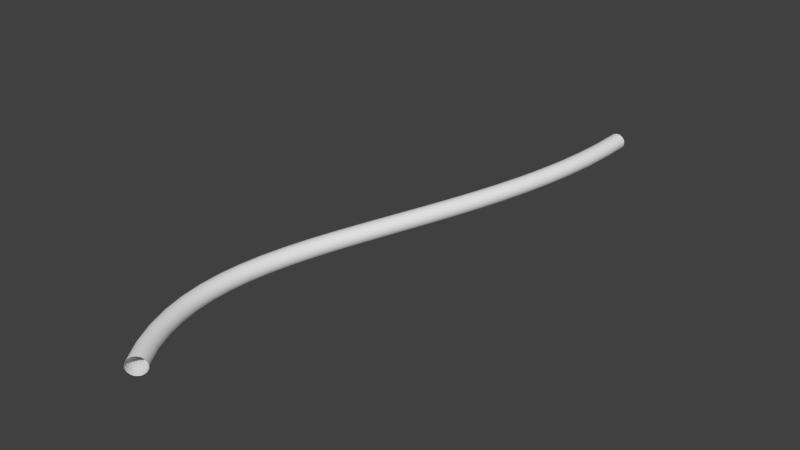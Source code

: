 # Source: pendulum_partblend.blend  (saved by Blender 2.71.0; exported with 4.5.12 LTS)
import bpy
from mathutils import Matrix  # noqa: F401  (used for matrix-valued properties, if any)

bpy.ops.wm.read_factory_settings(use_empty=True)
scene = bpy.context.scene
scene.name = 'Scene'

# ---- collections
col_collection_1 = bpy.data.collections.new('Collection 1'); scene.collection.children.link(col_collection_1)

# ---- world
world_world = bpy.data.worlds.new('World'); scene.world = world_world
world_world.color = (0.05088, 0.05088, 0.05088)
world_world.use_sun_shadow = False
world_world.sun_shadow_jitter_overblur = 0.0
world_world.cycles.sampling_method = 'MANUAL'
world_world.cycles.sample_map_resolution = 256

# ---- meshes
me_mesh = bpy.data.meshes.new('Mesh')
me_mesh.from_pydata([(-0.9955, -0.1047, 0.03208), (-0.9911, -0.109, 0.03022), (-0.9872, -0.113, 0.0272), (-0.9836, -0.1165, 0.02313), (-0.9808, -0.1194, 0.01817), (-0.9786, -0.1216, 0.01252), (-0.9773, -0.1229, 0.006381), (-0.9769, -0.1233, 3.26e-09), (-0.9773, -0.1229, -0.006381), (-0.9786, -0.1216, -0.01252), (-0.9808, -0.1194, -0.01817), (-0.9836, -0.1165, -0.02313), (-0.9872, -0.113, -0.0272), (-0.9911, -0.109, -0.03022), (-0.9955, -0.1047, -0.03208), (-1.0, -0.1002, -0.03271), (-1.005, -0.09568, -0.03208), (-1.009, -0.09134, -0.03022), (-1.013, -0.08735, -0.0272), (-1.016, -0.08384, -0.02313), (-1.019, -0.08096, -0.01817), (-1.021, -0.07883, -0.01252), (-1.023, -0.07751, -0.006381), (-1.023, -0.07707, 3.027e-08), (-1.023, -0.07751, 0.006381), (-1.021, -0.07883, 0.01252), (-1.019, -0.08096, 0.01817), (-1.016, -0.08384, 0.02313), (-1.013, -0.08735, 0.0272), (-1.009, -0.09134, 0.03022), (-1.005, -0.09568, 0.03208), (-1.0, -0.1002, 0.03271), (-0.933, -0.04839, 0.03208), (-0.9291, -0.05317, 0.03022), (-0.9256, -0.05757, 0.0272), (-0.9225, -0.06144, 0.02313), (-0.9199, -0.06461, 0.01817), (-0.918, -0.06696, 0.01252), (-0.9169, -0.06841, 0.006381), (-0.9165, -0.0689, 3.725e-09), (-0.9169, -0.06841, -0.006381), (-0.918, -0.06696, -0.01252), (-0.9199, -0.06461, -0.01817), (-0.9225, -0.06144, -0.02313), (-0.9256, -0.05757, -0.0272), (-0.9291, -0.05317, -0.03022), (-0.933, -0.04839, -0.03208), (-0.937, -0.04341, -0.03271), (-0.941, -0.03844, -0.03208), (-0.9448, -0.03366, -0.03022), (-0.9484, -0.02925, -0.0272), (-0.9515, -0.02539, -0.02313), (-0.954, -0.02222, -0.01817), (-0.9559, -0.01986, -0.01252), (-0.9571, -0.01841, -0.006381), (-0.9575, -0.01792, 3.073e-08), (-0.9571, -0.01841, 0.006381), (-0.9559, -0.01986, 0.01252), (-0.954, -0.02222, 0.01817), (-0.9515, -0.02539, 0.02313), (-0.9484, -0.02925, 0.0272), (-0.9448, -0.03366, 0.03022), (-0.941, -0.03844, 0.03208), (-0.937, -0.04341, 0.03271), (-0.8695, -0.002925, 0.03208), (-0.8662, -0.008119, 0.03022), (-0.8632, -0.01291, 0.0272), (-0.8606, -0.0171, 0.02313), (-0.8584, -0.02055, 0.01817), (-0.8568, -0.0231, 0.01252), (-0.8558, -0.02468, 0.006381), (-0.8555, -0.02521, 3.26e-09), (-0.8558, -0.02468, -0.006381), (-0.8568, -0.0231, -0.01252), (-0.8584, -0.02055, -0.01817), (-0.8606, -0.0171, -0.02313), (-0.8632, -0.01291, -0.0272), (-0.8662, -0.008119, -0.03022), (-0.8695, -0.002925, -0.03208), (-0.8729, 0.002476, -0.03271), (-0.8763, 0.007878, -0.03208), (-0.8795, 0.01307, -0.03022), (-0.8825, 0.01786, -0.0272), (-0.8852, 0.02205, -0.02313), (-0.8874, 0.0255, -0.01817), (-0.889, 0.02806, -0.01252), (-0.89, 0.02963, -0.006381), (-0.8903, 0.03016, 3.027e-08), (-0.89, 0.02963, 0.006381), (-0.889, 0.02806, 0.01252), (-0.8874, 0.0255, 0.01817), (-0.8852, 0.02205, 0.02313), (-0.8825, 0.01786, 0.0272), (-0.8795, 0.01307, 0.03022), (-0.8763, 0.007878, 0.03208), (-0.8729, 0.002476, 0.03271), (-0.8049, 0.03251, 0.03208), (-0.8022, 0.02696, 0.03022), (-0.7998, 0.02185, 0.0272), (-0.7977, 0.01736, 0.02313), (-0.796, 0.01368, 0.01817), (-0.7947, 0.01095, 0.01252), (-0.7939, 0.009266, 0.006381), (-0.7936, 0.008697, 5.122e-09), (-0.7939, 0.009266, -0.006381), (-0.7947, 0.01095, -0.01252), (-0.796, 0.01368, -0.01817), (-0.7977, 0.01736, -0.02313), (-0.7998, 0.02185, -0.0272), (-0.8022, 0.02696, -0.03022), (-0.8049, 0.03251, -0.03208), (-0.8076, 0.03828, -0.03271), (-0.8103, 0.04406, -0.03208), (-0.8129, 0.04961, -0.03022), (-0.8153, 0.05472, -0.0272), (-0.8174, 0.0592, -0.02313), (-0.8192, 0.06288, -0.01817), (-0.8205, 0.06562, -0.01252), (-0.8213, 0.0673, -0.006381), (-0.8215, 0.06787, 2.934e-08), (-0.8213, 0.0673, 0.006381), (-0.8205, 0.06562, 0.01252), (-0.8192, 0.06288, 0.01817), (-0.8174, 0.0592, 0.02313), (-0.8153, 0.05472, 0.0272), (-0.8129, 0.04961, 0.03022), (-0.8103, 0.04406, 0.03208), (-0.8076, 0.03828, 0.03271), (-0.739, 0.05876, 0.03208), (-0.7371, 0.05294, 0.03022), (-0.7353, 0.04757, 0.0272), (-0.7337, 0.04287, 0.02313), (-0.7325, 0.039, 0.01817), (-0.7315, 0.03614, 0.01252), (-0.7309, 0.03437, 0.006381), (-0.7307, 0.03377, 4.657e-09), (-0.7309, 0.03437, -0.006381), (-0.7315, 0.03614, -0.01252), (-0.7325, 0.039, -0.01817), (-0.7337, 0.04287, -0.02313), (-0.7353, 0.04757, -0.0272), (-0.7371, 0.05294, -0.03022), (-0.739, 0.05876, -0.03208), (-0.741, 0.06482, -0.03271), (-0.743, 0.07088, -0.03208), (-0.7449, 0.07671, -0.03022), (-0.7467, 0.08207, -0.0272), (-0.7483, 0.08678, -0.02313), (-0.7495, 0.09064, -0.01817), (-0.7505, 0.09351, -0.01252), (-0.7511, 0.09528, -0.006381), (-0.7513, 0.09587, 2.98e-08), (-0.7511, 0.09528, 0.006381), (-0.7505, 0.09351, 0.01252), (-0.7495, 0.09064, 0.01817), (-0.7483, 0.08678, 0.02313), (-0.7467, 0.08207, 0.0272), (-0.7449, 0.0767, 0.03022), (-0.743, 0.07088, 0.03208), (-0.741, 0.06482, 0.03271), (-0.6718, 0.07666, 0.03208), (-0.6705, 0.07065, 0.03022), (-0.6694, 0.06511, 0.0272), (-0.6684, 0.06026, 0.02313), (-0.6675, 0.05628, 0.01817), (-0.6669, 0.05332, 0.01252), (-0.6665, 0.05149, 0.006381), (-0.6664, 0.05088, 2.794e-09), (-0.6665, 0.05149, -0.006381), (-0.6669, 0.05332, -0.01252), (-0.6675, 0.05628, -0.01817), (-0.6684, 0.06026, -0.02313), (-0.6694, 0.06511, -0.0272), (-0.6705, 0.07065, -0.03022), (-0.6718, 0.07666, -0.03208), (-0.6731, 0.0829, -0.03271), (-0.6743, 0.08915, -0.03208), (-0.6756, 0.09516, -0.03022), (-0.6767, 0.1007, -0.0272), (-0.6778, 0.1055, -0.02313), (-0.6786, 0.1095, -0.01817), (-0.6792, 0.1125, -0.01252), (-0.6796, 0.1143, -0.006381), (-0.6797, 0.1149, 3.26e-08), (-0.6796, 0.1143, 0.006381), (-0.6792, 0.1125, 0.01252), (-0.6786, 0.1095, 0.01817), (-0.6778, 0.1055, 0.02313), (-0.6767, 0.1007, 0.0272), (-0.6756, 0.09516, 0.03022), (-0.6743, 0.08915, 0.03208), (-0.6731, 0.0829, 0.03271), (-0.603, 0.08699, 0.03208), (-0.6024, 0.08089, 0.03022), (-0.6018, 0.07526, 0.0272), (-0.6013, 0.07033, 0.02313), (-0.6009, 0.06628, 0.01817), (-0.6006, 0.06327, 0.01252), (-0.6004, 0.06142, 0.006381), (-0.6004, 0.0608, 2.794e-09), (-0.6004, 0.06142, -0.006381), (-0.6006, 0.06327, -0.01252), (-0.6009, 0.06628, -0.01817), (-0.6013, 0.07033, -0.02313), (-0.6018, 0.07526, -0.0272), (-0.6024, 0.08089, -0.03022), (-0.603, 0.08699, -0.03208), (-0.6036, 0.09334, -0.03271), (-0.6043, 0.09969, -0.03208), (-0.6049, 0.1058, -0.03022), (-0.6055, 0.1114, -0.0272), (-0.606, 0.1164, -0.02313), (-0.6064, 0.1204, -0.01817), (-0.6067, 0.1234, -0.01252), (-0.6068, 0.1253, -0.006381), (-0.6069, 0.1259, 2.98e-08), (-0.6068, 0.1253, 0.006381), (-0.6067, 0.1234, 0.01252), (-0.6064, 0.1204, 0.01817), (-0.606, 0.1164, 0.02313), (-0.6055, 0.1114, 0.0272), (-0.6049, 0.1058, 0.03022), (-0.6043, 0.09969, 0.03208), (-0.6036, 0.09334, 0.03271), (-0.5326, 0.09056, 0.03208), (-0.5326, 0.08443, 0.03022), (-0.5325, 0.07877, 0.0272), (-0.5325, 0.07382, 0.02313), (-0.5324, 0.06975, 0.01817), (-0.5324, 0.06673, 0.01252), (-0.5324, 0.06487, 0.006381), (-0.5324, 0.06424, 5.588e-09), (-0.5324, 0.06487, -0.006381), (-0.5324, 0.06673, -0.01252), (-0.5324, 0.06975, -0.01817), (-0.5325, 0.07382, -0.02313), (-0.5325, 0.07877, -0.0272), (-0.5326, 0.08443, -0.03022), (-0.5326, 0.09056, -0.03208), (-0.5327, 0.09694, -0.03271), (-0.5327, 0.1033, -0.03208), (-0.5328, 0.1095, -0.03022), (-0.5328, 0.1151, -0.0272), (-0.5329, 0.1201, -0.02313), (-0.5329, 0.1241, -0.01817), (-0.5329, 0.1272, -0.01252), (-0.533, 0.129, -0.006381), (-0.533, 0.1297, 3.073e-08), (-0.533, 0.129, 0.006381), (-0.5329, 0.1272, 0.01252), (-0.5329, 0.1241, 0.01817), (-0.5329, 0.1201, 0.02313), (-0.5328, 0.1151, 0.0272), (-0.5328, 0.1095, 0.03022), (-0.5327, 0.1033, 0.03208), (-0.5327, 0.09694, 0.03271), (-0.4605, 0.08816, 0.03208), (-0.4609, 0.08204, 0.03022), (-0.4613, 0.0764, 0.0272), (-0.4616, 0.07145, 0.02313), (-0.4619, 0.06739, 0.01817), (-0.4621, 0.06438, 0.01252), (-0.4623, 0.06252, 0.006381), (-0.4623, 0.06189, 5.588e-09), (-0.4623, 0.06252, -0.006381), (-0.4621, 0.06438, -0.01252), (-0.4619, 0.06739, -0.01817), (-0.4616, 0.07145, -0.02313), (-0.4613, 0.0764, -0.0272), (-0.4609, 0.08204, -0.03022), (-0.4605, 0.08816, -0.03208), (-0.4601, 0.09453, -0.03271), (-0.4596, 0.1009, -0.03208), (-0.4592, 0.107, -0.03022), (-0.4589, 0.1127, -0.0272), (-0.4585, 0.1176, -0.02313), (-0.4582, 0.1217, -0.01817), (-0.458, 0.1247, -0.01252), (-0.4579, 0.1265, -0.006381), (-0.4579, 0.1272, 3.073e-08), (-0.4579, 0.1265, 0.006381), (-0.458, 0.1247, 0.01252), (-0.4582, 0.1217, 0.01817), (-0.4585, 0.1176, 0.02313), (-0.4589, 0.1127, 0.0272), (-0.4592, 0.107, 0.03022), (-0.4596, 0.1009, 0.03208), (-0.4601, 0.09453, 0.03271), (-0.3866, 0.08057, 0.03208), (-0.3874, 0.07449, 0.03022), (-0.3881, 0.06888, 0.0272), (-0.3887, 0.06397, 0.02313), (-0.3892, 0.05993, 0.01817), (-0.3896, 0.05694, 0.01252), (-0.3899, 0.05509, 0.006381), (-0.39, 0.05447, 4.657e-09), (-0.3899, 0.05509, -0.006381), (-0.3896, 0.05694, -0.01252), (-0.3892, 0.05993, -0.01817), (-0.3887, 0.06397, -0.02313), (-0.3881, 0.06888, -0.0272), (-0.3874, 0.07449, -0.03022), (-0.3866, 0.08057, -0.03208), (-0.3857, 0.0869, -0.03271), (-0.3849, 0.09323, -0.03208), (-0.3841, 0.09931, -0.03022), (-0.3834, 0.1049, -0.0272), (-0.3828, 0.1098, -0.02313), (-0.3822, 0.1139, -0.01817), (-0.3818, 0.1169, -0.01252), (-0.3816, 0.1187, -0.006381), (-0.3815, 0.1193, 3.073e-08), (-0.3816, 0.1187, 0.006381), (-0.3818, 0.1169, 0.01252), (-0.3822, 0.1139, 0.01817), (-0.3828, 0.1098, 0.02313), (-0.3834, 0.1049, 0.0272), (-0.3841, 0.09931, 0.03022), (-0.3849, 0.09323, 0.03208), (-0.3857, 0.0869, 0.03271), (-0.3107, 0.0686, 0.03208), (-0.3118, 0.06256, 0.03022), (-0.3128, 0.05699, 0.0272), (-0.3136, 0.05211, 0.02313), (-0.3144, 0.04811, 0.01817), (-0.3149, 0.04513, 0.01252), (-0.3152, 0.0433, 0.006381), (-0.3153, 0.04268, 4.657e-09), (-0.3152, 0.0433, -0.006381), (-0.3149, 0.04513, -0.01252), (-0.3144, 0.04811, -0.01817), (-0.3136, 0.05211, -0.02313), (-0.3128, 0.05699, -0.0272), (-0.3118, 0.06256, -0.03022), (-0.3107, 0.0686, -0.03208), (-0.3096, 0.07488, -0.03271), (-0.3084, 0.08116, -0.03208), (-0.3074, 0.0872, -0.03022), (-0.3064, 0.09277, -0.0272), (-0.3055, 0.09765, -0.02313), (-0.3048, 0.1017, -0.01817), (-0.3043, 0.1046, -0.01252), (-0.3039, 0.1065, -0.006381), (-0.3038, 0.1071, 3.073e-08), (-0.3039, 0.1065, 0.006381), (-0.3043, 0.1046, 0.01252), (-0.3048, 0.1017, 0.01817), (-0.3055, 0.09765, 0.02313), (-0.3064, 0.09277, 0.0272), (-0.3074, 0.0872, 0.03022), (-0.3084, 0.08116, 0.03208), (-0.3096, 0.07488, 0.03271), (-0.2328, 0.05304, 0.03208), (-0.2341, 0.04704, 0.03022), (-0.2353, 0.04151, 0.0272), (-0.2363, 0.03666, 0.02313), (-0.2372, 0.03269, 0.01817), (-0.2378, 0.02973, 0.01252), (-0.2382, 0.02791, 0.006381), (-0.2383, 0.0273, 3.725e-09), (-0.2382, 0.02791, -0.006381), (-0.2378, 0.02973, -0.01252), (-0.2372, 0.03269, -0.01817), (-0.2363, 0.03666, -0.02313), (-0.2353, 0.04151, -0.0272), (-0.2341, 0.04704, -0.03022), (-0.2328, 0.05304, -0.03208), (-0.2315, 0.05928, -0.03271), (-0.2301, 0.06552, -0.03208), (-0.2289, 0.07151, -0.03022), (-0.2277, 0.07704, -0.0272), (-0.2266, 0.08189, -0.02313), (-0.2258, 0.08587, -0.01817), (-0.2251, 0.08882, -0.01252), (-0.2248, 0.09064, -0.006381), (-0.2246, 0.09126, 3.166e-08), (-0.2248, 0.09064, 0.006381), (-0.2251, 0.08882, 0.01252), (-0.2258, 0.08587, 0.01817), (-0.2266, 0.08189, 0.02313), (-0.2277, 0.07704, 0.0272), (-0.2289, 0.07151, 0.03022), (-0.2301, 0.06552, 0.03208), (-0.2315, 0.05928, 0.03271), (-0.1529, 0.03469, 0.03208), (-0.1543, 0.02872, 0.03022), (-0.1556, 0.02322, 0.0272), (-0.1568, 0.0184, 0.02313), (-0.1577, 0.01444, 0.01817), (-0.1584, 0.0115, 0.01252), (-0.1588, 0.009694, 0.006381), (-0.159, 0.009083, 2.794e-09), (-0.1588, 0.009694, -0.006381), (-0.1584, 0.0115, -0.01252), (-0.1577, 0.01444, -0.01817), (-0.1568, 0.0184, -0.02313), (-0.1556, 0.02322, -0.0272), (-0.1543, 0.02872, -0.03022), (-0.1529, 0.03469, -0.03208), (-0.1514, 0.0409, -0.03271), (-0.1499, 0.04711, -0.03208), (-0.1485, 0.05308, -0.03022), (-0.1472, 0.05858, -0.0272), (-0.146, 0.0634, -0.02313), (-0.1451, 0.06735, -0.01817), (-0.1444, 0.07029, -0.01252), (-0.1439, 0.0721, -0.006381), (-0.1438, 0.07272, 3.073e-08), (-0.1439, 0.0721, 0.006381), (-0.1444, 0.07029, 0.01252), (-0.1451, 0.06735, 0.01817), (-0.146, 0.0634, 0.02313), (-0.1472, 0.05858, 0.0272), (-0.1485, 0.05308, 0.03022), (-0.1499, 0.04711, 0.03208), (-0.1514, 0.0409, 0.03271), (-0.07074, 0.01437, 0.03208), (-0.07223, 0.008422, 0.03022), (-0.07361, 0.002938, 0.0272), (-0.07482, -0.00187, 0.02313), (-0.07581, -0.005815, 0.01817), (-0.07654, -0.008747, 0.01252), (-0.077, -0.01055, 0.006381), (-0.07715, -0.01116, 3.725e-09), (-0.077, -0.01055, -0.006381), (-0.07654, -0.008747, -0.01252), (-0.07581, -0.005815, -0.01817), (-0.07482, -0.00187, -0.02313), (-0.07361, 0.002938, -0.0272), (-0.07223, 0.008423, -0.03022), (-0.07074, 0.01437, -0.03208), (-0.06919, 0.02056, -0.03271), (-0.06763, 0.02675, -0.03208), (-0.06614, 0.0327, -0.03022), (-0.06476, 0.03819, -0.0272), (-0.06356, 0.043, -0.02313), (-0.06257, 0.04694, -0.01817), (-0.06183, 0.04987, -0.01252), (-0.06138, 0.05168, -0.006381), (-0.06122, 0.05229, 3.073e-08), (-0.06138, 0.05168, 0.006381), (-0.06183, 0.04987, 0.01252), (-0.06257, 0.04694, 0.01817), (-0.06356, 0.043, 0.02313), (-0.06476, 0.03819, 0.0272), (-0.06614, 0.0327, 0.03022), (-0.06763, 0.02675, 0.03208), (-0.06919, 0.02056, 0.03271), (0.01364, -0.007107, 0.03208), (0.01214, -0.01306, 0.03022), (0.01075, -0.01854, 0.0272), (0.009533, -0.02334, 0.02313), (0.008535, -0.02729, 0.01817), (0.007793, -0.03022, 0.01252), (0.007337, -0.03202, 0.006381), (0.007182, -0.03263, 3.725e-09), (0.007337, -0.03202, -0.006381), (0.007793, -0.03022, -0.01252), (0.008535, -0.02729, -0.01817), (0.009533, -0.02334, -0.02313), (0.01075, -0.01854, -0.0272), (0.01214, -0.01306, -0.03022), (0.01364, -0.007107, -0.03208), (0.01521, -0.0009212, -0.03271), (0.01678, 0.005265, -0.03208), (0.01828, 0.01121, -0.03022), (0.01967, 0.01669, -0.0272), (0.02088, 0.0215, -0.02313), (0.02188, 0.02544, -0.01817), (0.02262, 0.02837, -0.01252), (0.02308, 0.03018, -0.006381), (0.02324, 0.03079, 2.98e-08), (0.02308, 0.03018, 0.006381), (0.02262, 0.02837, 0.01252), (0.02188, 0.02544, 0.01817), (0.02088, 0.0215, 0.02313), (0.01967, 0.01669, 0.0272), (0.01828, 0.01121, 0.03022), (0.01678, 0.005265, 0.03208), (0.01521, -0.0009212, 0.03271), (0.1004, -0.02894, 0.03208), (0.0989, -0.0349, 0.03022), (0.09755, -0.04039, 0.0272), (0.09637, -0.0452, 0.02313), (0.0954, -0.04915, 0.01817), (0.09468, -0.05209, 0.01252), (0.09424, -0.05389, 0.006381), (0.09409, -0.0545, 3.725e-09), (0.09424, -0.05389, -0.006381), (0.09468, -0.05209, -0.01252), (0.0954, -0.04915, -0.01817), (0.09637, -0.0452, -0.02313), (0.09755, -0.04039, -0.0272), (0.0989, -0.0349, -0.03022), (0.1004, -0.02894, -0.03208), (0.1019, -0.02274, -0.03271), (0.1034, -0.01654, -0.03208), (0.1049, -0.01059, -0.03022), (0.1062, -0.005094, -0.0272), (0.1074, -0.0002802, -0.02313), (0.1084, 0.00367, -0.01817), (0.1091, 0.006605, -0.01252), (0.1095, 0.008413, -0.006381), (0.1097, 0.009023, 3.073e-08), (0.1095, 0.008413, 0.006381), (0.1091, 0.006605, 0.01252), (0.1084, 0.00367, 0.01817), (0.1074, -0.0002803, 0.02313), (0.1062, -0.005094, 0.0272), (0.1049, -0.01059, 0.03022), (0.1034, -0.01654, 0.03208), (0.1019, -0.02274, 0.03271), (0.1895, -0.0503, 0.03208), (0.1882, -0.05628, 0.03022), (0.1869, -0.06179, 0.0272), (0.1858, -0.06663, 0.02313), (0.1849, -0.07059, 0.01817), (0.1842, -0.07354, 0.01252), (0.1838, -0.07535, 0.006381), (0.1836, -0.07596, 2.794e-09), (0.1838, -0.07535, -0.006381), (0.1842, -0.07354, -0.01252), (0.1849, -0.07059, -0.01817), (0.1858, -0.06663, -0.02313), (0.1869, -0.06179, -0.0272), (0.1882, -0.05628, -0.03022), (0.1895, -0.0503, -0.03208), (0.1909, -0.04408, -0.03271), (0.1924, -0.03786, -0.03208), (0.1937, -0.03188, -0.03022), (0.195, -0.02637, -0.0272), (0.1961, -0.02154, -0.02313), (0.197, -0.01758, -0.01817), (0.1977, -0.01463, -0.01252), (0.1981, -0.01282, -0.006381), (0.1983, -0.0122, 3.073e-08), (0.1981, -0.01282, 0.006381), (0.1977, -0.01463, 0.01252), (0.197, -0.01758, 0.01817), (0.1961, -0.02154, 0.02313), (0.195, -0.02637, 0.0272), (0.1937, -0.03188, 0.03022), (0.1924, -0.03786, 0.03208), (0.1909, -0.04408, 0.03271), (0.2812, -0.07039, 0.03208), (0.28, -0.0764, 0.03022), (0.2788, -0.08194, 0.0272), (0.2778, -0.08679, 0.02313), (0.277, -0.09078, 0.01817), (0.2764, -0.09374, 0.01252), (0.276, -0.09556, 0.006381), (0.2759, -0.09618, 4.657e-09), (0.276, -0.09556, -0.006381), (0.2764, -0.09374, -0.01252), (0.277, -0.09078, -0.01817), (0.2778, -0.08679, -0.02313), (0.2788, -0.08194, -0.0272), (0.28, -0.0764, -0.03022), (0.2812, -0.07039, -0.03208), (0.2825, -0.06414, -0.03271), (0.2838, -0.05789, -0.03208), (0.285, -0.05187, -0.03022), (0.2861, -0.04633, -0.0272), (0.2871, -0.04148, -0.02313), (0.2879, -0.03749, -0.01817), (0.2885, -0.03453, -0.01252), (0.2889, -0.03271, -0.006381), (0.289, -0.03209, 3.073e-08), (0.2889, -0.03271, 0.006381), (0.2885, -0.03453, 0.01252), (0.2879, -0.03749, 0.01817), (0.2871, -0.04148, 0.02313), (0.2861, -0.04633, 0.0272), (0.285, -0.05187, 0.03022), (0.2838, -0.05789, 0.03208), (0.2825, -0.06414, 0.03271), (0.3755, -0.08838, 0.03208), (0.3744, -0.09442, 0.03022), (0.3735, -0.09999, 0.0272), (0.3726, -0.1049, 0.02313), (0.3719, -0.1089, 0.01817), (0.3714, -0.1119, 0.01252), (0.3711, -0.1137, 0.006381), (0.371, -0.1143, 4.657e-09), (0.3711, -0.1137, -0.006381), (0.3714, -0.1119, -0.01252), (0.3719, -0.1089, -0.01817), (0.3726, -0.1049, -0.02313), (0.3735, -0.09999, -0.0272), (0.3744, -0.09442, -0.03022), (0.3755, -0.08838, -0.03208), (0.3766, -0.08209, -0.03271), (0.3777, -0.0758, -0.03208), (0.3787, -0.06976, -0.03022), (0.3797, -0.06418, -0.0272), (0.3805, -0.0593, -0.02313), (0.3812, -0.05529, -0.01817), (0.3817, -0.05231, -0.01252), (0.382, -0.05048, -0.006381), (0.3821, -0.04986, 3.073e-08), (0.382, -0.05048, 0.006381), (0.3817, -0.05231, 0.01252), (0.3812, -0.05529, 0.01817), (0.3805, -0.0593, 0.02313), (0.3797, -0.06418, 0.0272), (0.3787, -0.06976, 0.03022), (0.3777, -0.0758, 0.03208), (0.3766, -0.08209, 0.03271), (0.4725, -0.1035, 0.03208), (0.4716, -0.1095, 0.03022), (0.4709, -0.1151, 0.0272), (0.4702, -0.12, 0.02313), (0.4697, -0.1241, 0.01817), (0.4693, -0.1271, 0.01252), (0.469, -0.1289, 0.006381), (0.4689, -0.1295, 3.725e-09), (0.469, -0.1289, -0.006381), (0.4693, -0.1271, -0.01252), (0.4697, -0.1241, -0.01817), (0.4702, -0.12, -0.02313), (0.4709, -0.1151, -0.0272), (0.4716, -0.1095, -0.03022), (0.4725, -0.1035, -0.03208), (0.4733, -0.09713, -0.03271), (0.4742, -0.0908, -0.03208), (0.475, -0.08472, -0.03022), (0.4757, -0.07912, -0.0272), (0.4764, -0.07421, -0.02313), (0.4769, -0.07017, -0.01817), (0.4773, -0.06718, -0.01252), (0.4776, -0.06533, -0.006381), (0.4777, -0.06471, 3.073e-08), (0.4776, -0.06533, 0.006381), (0.4773, -0.06718, 0.01252), (0.4769, -0.07017, 0.01817), (0.4764, -0.07421, 0.02313), (0.4757, -0.07912, 0.0272), (0.475, -0.08472, 0.03022), (0.4742, -0.0908, 0.03208), (0.4733, -0.09713, 0.03271), (0.5722, -0.1148, 0.03208), (0.5717, -0.1209, 0.03022), (0.5712, -0.1265, 0.0272), (0.5707, -0.1315, 0.02313), (0.5704, -0.1355, 0.01817), (0.5701, -0.1385, 0.01252), (0.5699, -0.1404, 0.006381), (0.5699, -0.141, 2.794e-09), (0.5699, -0.1404, -0.006381), (0.5701, -0.1385, -0.01252), (0.5704, -0.1355, -0.01817), (0.5707, -0.1315, -0.02313), (0.5712, -0.1265, -0.0272), (0.5717, -0.1209, -0.03022), (0.5722, -0.1148, -0.03208), (0.5728, -0.1084, -0.03271), (0.5734, -0.1021, -0.03208), (0.5739, -0.09597, -0.03022), (0.5744, -0.09034, -0.0272), (0.5749, -0.08541, -0.02313), (0.5752, -0.08135, -0.01817), (0.5755, -0.07834, -0.01252), (0.5757, -0.07649, -0.006381), (0.5757, -0.07586, 3.166e-08), (0.5757, -0.07649, 0.006381), (0.5755, -0.07834, 0.01252), (0.5752, -0.08135, 0.01817), (0.5749, -0.08541, 0.02313), (0.5744, -0.09034, 0.0272), (0.5739, -0.09597, 0.03022), (0.5734, -0.1021, 0.03208), (0.5728, -0.1084, 0.03271), (0.6749, -0.1216, 0.03208), (0.6746, -0.1277, 0.03022), (0.6744, -0.1334, 0.0272), (0.6742, -0.1383, 0.02313), (0.674, -0.1424, 0.01817), (0.6739, -0.1454, 0.01252), (0.6738, -0.1473, 0.006381), (0.6738, -0.1479, 3.725e-09), (0.6738, -0.1473, -0.006381), (0.6739, -0.1454, -0.01252), (0.674, -0.1424, -0.01817), (0.6742, -0.1383, -0.02313), (0.6744, -0.1334, -0.0272), (0.6746, -0.1277, -0.03022), (0.6749, -0.1216, -0.03208), (0.6751, -0.1152, -0.03271), (0.6754, -0.1088, -0.03208), (0.6756, -0.1027, -0.03022), (0.6758, -0.09706, -0.0272), (0.676, -0.09211, -0.02313), (0.6762, -0.08804, -0.01817), (0.6763, -0.08502, -0.01252), (0.6764, -0.08316, -0.006381), (0.6764, -0.08253, 3.073e-08), (0.6764, -0.08316, 0.006381), (0.6763, -0.08502, 0.01252), (0.6762, -0.08804, 0.01817), (0.676, -0.09211, 0.02313), (0.6758, -0.09706, 0.0272), (0.6756, -0.1027, 0.03022), (0.6754, -0.1088, 0.03208), (0.6751, -0.1152, 0.03271), (0.7805, -0.123, 0.03208), (0.7805, -0.1292, 0.03022), (0.7806, -0.1348, 0.0272), (0.7807, -0.1398, 0.02313), (0.7808, -0.1438, 0.01817), (0.7808, -0.1469, 0.01252), (0.7808, -0.1487, 0.006381), (0.7809, -0.1493, 3.725e-09), (0.7808, -0.1487, -0.006381), (0.7808, -0.1469, -0.01252), (0.7808, -0.1438, -0.01817), (0.7807, -0.1398, -0.02313), (0.7806, -0.1348, -0.0272), (0.7805, -0.1292, -0.03022), (0.7805, -0.123, -0.03208), (0.7804, -0.1166, -0.03271), (0.7803, -0.1103, -0.03208), (0.7802, -0.1041, -0.03022), (0.7801, -0.09847, -0.0272), (0.78, -0.09352, -0.02313), (0.7799, -0.08945, -0.01817), (0.7799, -0.08643, -0.01252), (0.7799, -0.08457, -0.006381), (0.7799, -0.08394, 3.166e-08), (0.7799, -0.08457, 0.006381), (0.7799, -0.08643, 0.01252), (0.7799, -0.08945, 0.01817), (0.78, -0.09352, 0.02313), (0.7801, -0.09847, 0.0272), (0.7802, -0.1041, 0.03022), (0.7803, -0.1103, 0.03208), (0.7804, -0.1166, 0.03271), (0.8891, -0.1183, 0.03208), (0.8896, -0.1244, 0.03022), (0.89, -0.13, 0.0272), (0.8903, -0.135, 0.02313), (0.8906, -0.139, 0.01817), (0.8909, -0.142, 0.01252), (0.891, -0.1439, 0.006381), (0.891, -0.1445, 3.725e-09), (0.891, -0.1439, -0.006381), (0.8909, -0.142, -0.01252), (0.8906, -0.139, -0.01817), (0.8903, -0.135, -0.02313), (0.89, -0.13, -0.0272), (0.8896, -0.1244, -0.03022), (0.8891, -0.1183, -0.03208), (0.8886, -0.1119, -0.03271), (0.8882, -0.1055, -0.03208), (0.8877, -0.09942, -0.03022), (0.8873, -0.09378, -0.0272), (0.8869, -0.08884, -0.02313), (0.8866, -0.08479, -0.01817), (0.8864, -0.08177, -0.01252), (0.8862, -0.07991, -0.006381), (0.8862, -0.07929, 3.073e-08), (0.8862, -0.07991, 0.006381), (0.8864, -0.08177, 0.01252), (0.8866, -0.08479, 0.01817), (0.8869, -0.08884, 0.02313), (0.8873, -0.09378, 0.0272), (0.8877, -0.09942, 0.03022), (0.8882, -0.1055, 0.03208), (0.8886, -0.1119, 0.03271), (1.001, -0.1065, 0.03208), (1.002, -0.1126, 0.03022), (1.002, -0.1182, 0.0272), (1.003, -0.1231, 0.02313), (1.004, -0.1271, 0.01817), (1.004, -0.1301, 0.01252), (1.004, -0.132, 0.006381), (1.004, -0.1326, 2.794e-09), (1.004, -0.132, -0.006381), (1.004, -0.1301, -0.01252), (1.004, -0.1271, -0.01817), (1.003, -0.1231, -0.02313), (1.002, -0.1182, -0.0272), (1.002, -0.1126, -0.03022), (1.001, -0.1065, -0.03208), (1.0, -0.1002, -0.03271), (0.9991, -0.09387, -0.03208), (0.9983, -0.08779, -0.03022), (0.9975, -0.08219, -0.0272), (0.9969, -0.07728, -0.02313), (0.9963, -0.07325, -0.01817), (0.9959, -0.07026, -0.01252), (0.9956, -0.06841, -0.006381), (0.9956, -0.06779, 3.166e-08), (0.9956, -0.06841, 0.006381), (0.9959, -0.07026, 0.01252), (0.9963, -0.07325, 0.01817), (0.9969, -0.07728, 0.02313), (0.9975, -0.08219, 0.0272), (0.9983, -0.08779, 0.03022), (0.9991, -0.09387, 0.03208), (1.0, -0.1002, 0.03271)], [], [(0, 32, 63, 31), (1, 33, 32, 0), (2, 34, 33, 1), (3, 35, 34, 2), (4, 36, 35, 3), (5, 37, 36, 4), (6, 38, 37, 5), (7, 39, 38, 6), (8, 40, 39, 7), (9, 41, 40, 8), (10, 42, 41, 9), (11, 43, 42, 10), (12, 44, 43, 11), (13, 45, 44, 12), (14, 46, 45, 13), (15, 47, 46, 14), (16, 48, 47, 15), (17, 49, 48, 16), (18, 50, 49, 17), (19, 51, 50, 18), (20, 52, 51, 19), (21, 53, 52, 20), (22, 54, 53, 21), (23, 55, 54, 22), (24, 56, 55, 23), (25, 57, 56, 24), (26, 58, 57, 25), (27, 59, 58, 26), (28, 60, 59, 27), (29, 61, 60, 28), (30, 62, 61, 29), (31, 63, 62, 30), (32, 64, 95, 63), (33, 65, 64, 32), (34, 66, 65, 33), (35, 67, 66, 34), (36, 68, 67, 35), (37, 69, 68, 36), (38, 70, 69, 37), (39, 71, 70, 38), (40, 72, 71, 39), (41, 73, 72, 40), (42, 74, 73, 41), (43, 75, 74, 42), (44, 76, 75, 43), (45, 77, 76, 44), (46, 78, 77, 45), (47, 79, 78, 46), (48, 80, 79, 47), (49, 81, 80, 48), (50, 82, 81, 49), (51, 83, 82, 50), (52, 84, 83, 51), (53, 85, 84, 52), (54, 86, 85, 53), (55, 87, 86, 54), (56, 88, 87, 55), (57, 89, 88, 56), (58, 90, 89, 57), (59, 91, 90, 58), (60, 92, 91, 59), (61, 93, 92, 60), (62, 94, 93, 61), (63, 95, 94, 62), (64, 96, 127, 95), (65, 97, 96, 64), (66, 98, 97, 65), (67, 99, 98, 66), (68, 100, 99, 67), (69, 101, 100, 68), (70, 102, 101, 69), (71, 103, 102, 70), (72, 104, 103, 71), (73, 105, 104, 72), (74, 106, 105, 73), (75, 107, 106, 74), (76, 108, 107, 75), (77, 109, 108, 76), (78, 110, 109, 77), (79, 111, 110, 78), (80, 112, 111, 79), (81, 113, 112, 80), (82, 114, 113, 81), (83, 115, 114, 82), (84, 116, 115, 83), (85, 117, 116, 84), (86, 118, 117, 85), (87, 119, 118, 86), (88, 120, 119, 87), (89, 121, 120, 88), (90, 122, 121, 89), (91, 123, 122, 90), (92, 124, 123, 91), (93, 125, 124, 92), (94, 126, 125, 93), (95, 127, 126, 94), (96, 128, 159, 127), (97, 129, 128, 96), (98, 130, 129, 97), (99, 131, 130, 98), (100, 132, 131, 99), (101, 133, 132, 100), (102, 134, 133, 101), (103, 135, 134, 102), (104, 136, 135, 103), (105, 137, 136, 104), (106, 138, 137, 105), (107, 139, 138, 106), (108, 140, 139, 107), (109, 141, 140, 108), (110, 142, 141, 109), (111, 143, 142, 110), (112, 144, 143, 111), (113, 145, 144, 112), (114, 146, 145, 113), (115, 147, 146, 114), (116, 148, 147, 115), (117, 149, 148, 116), (118, 150, 149, 117), (119, 151, 150, 118), (120, 152, 151, 119), (121, 153, 152, 120), (122, 154, 153, 121), (123, 155, 154, 122), (124, 156, 155, 123), (125, 157, 156, 124), (126, 158, 157, 125), (127, 159, 158, 126), (128, 160, 191, 159), (129, 161, 160, 128), (130, 162, 161, 129), (131, 163, 162, 130), (132, 164, 163, 131), (133, 165, 164, 132), (134, 166, 165, 133), (135, 167, 166, 134), (136, 168, 167, 135), (137, 169, 168, 136), (138, 170, 169, 137), (139, 171, 170, 138), (140, 172, 171, 139), (141, 173, 172, 140), (142, 174, 173, 141), (143, 175, 174, 142), (144, 176, 175, 143), (145, 177, 176, 144), (146, 178, 177, 145), (147, 179, 178, 146), (148, 180, 179, 147), (149, 181, 180, 148), (150, 182, 181, 149), (151, 183, 182, 150), (152, 184, 183, 151), (153, 185, 184, 152), (154, 186, 185, 153), (155, 187, 186, 154), (156, 188, 187, 155), (157, 189, 188, 156), (158, 190, 189, 157), (159, 191, 190, 158), (160, 192, 223, 191), (161, 193, 192, 160), (162, 194, 193, 161), (163, 195, 194, 162), (164, 196, 195, 163), (165, 197, 196, 164), (166, 198, 197, 165), (167, 199, 198, 166), (168, 200, 199, 167), (169, 201, 200, 168), (170, 202, 201, 169), (171, 203, 202, 170), (172, 204, 203, 171), (173, 205, 204, 172), (174, 206, 205, 173), (175, 207, 206, 174), (176, 208, 207, 175), (177, 209, 208, 176), (178, 210, 209, 177), (179, 211, 210, 178), (180, 212, 211, 179), (181, 213, 212, 180), (182, 214, 213, 181), (183, 215, 214, 182), (184, 216, 215, 183), (185, 217, 216, 184), (186, 218, 217, 185), (187, 219, 218, 186), (188, 220, 219, 187), (189, 221, 220, 188), (190, 222, 221, 189), (191, 223, 222, 190), (192, 224, 255, 223), (193, 225, 224, 192), (194, 226, 225, 193), (195, 227, 226, 194), (196, 228, 227, 195), (197, 229, 228, 196), (198, 230, 229, 197), (199, 231, 230, 198), (200, 232, 231, 199), (201, 233, 232, 200), (202, 234, 233, 201), (203, 235, 234, 202), (204, 236, 235, 203), (205, 237, 236, 204), (206, 238, 237, 205), (207, 239, 238, 206), (208, 240, 239, 207), (209, 241, 240, 208), (210, 242, 241, 209), (211, 243, 242, 210), (212, 244, 243, 211), (213, 245, 244, 212), (214, 246, 245, 213), (215, 247, 246, 214), (216, 248, 247, 215), (217, 249, 248, 216), (218, 250, 249, 217), (219, 251, 250, 218), (220, 252, 251, 219), (221, 253, 252, 220), (222, 254, 253, 221), (223, 255, 254, 222), (224, 256, 287, 255), (225, 257, 256, 224), (226, 258, 257, 225), (227, 259, 258, 226), (228, 260, 259, 227), (229, 261, 260, 228), (230, 262, 261, 229), (231, 263, 262, 230), (232, 264, 263, 231), (233, 265, 264, 232), (234, 266, 265, 233), (235, 267, 266, 234), (236, 268, 267, 235), (237, 269, 268, 236), (238, 270, 269, 237), (239, 271, 270, 238), (240, 272, 271, 239), (241, 273, 272, 240), (242, 274, 273, 241), (243, 275, 274, 242), (244, 276, 275, 243), (245, 277, 276, 244), (246, 278, 277, 245), (247, 279, 278, 246), (248, 280, 279, 247), (249, 281, 280, 248), (250, 282, 281, 249), (251, 283, 282, 250), (252, 284, 283, 251), (253, 285, 284, 252), (254, 286, 285, 253), (255, 287, 286, 254), (256, 288, 319, 287), (257, 289, 288, 256), (258, 290, 289, 257), (259, 291, 290, 258), (260, 292, 291, 259), (261, 293, 292, 260), (262, 294, 293, 261), (263, 295, 294, 262), (264, 296, 295, 263), (265, 297, 296, 264), (266, 298, 297, 265), (267, 299, 298, 266), (268, 300, 299, 267), (269, 301, 300, 268), (270, 302, 301, 269), (271, 303, 302, 270), (272, 304, 303, 271), (273, 305, 304, 272), (274, 306, 305, 273), (275, 307, 306, 274), (276, 308, 307, 275), (277, 309, 308, 276), (278, 310, 309, 277), (279, 311, 310, 278), (280, 312, 311, 279), (281, 313, 312, 280), (282, 314, 313, 281), (283, 315, 314, 282), (284, 316, 315, 283), (285, 317, 316, 284), (286, 318, 317, 285), (287, 319, 318, 286), (288, 320, 351, 319), (289, 321, 320, 288), (290, 322, 321, 289), (291, 323, 322, 290), (292, 324, 323, 291), (293, 325, 324, 292), (294, 326, 325, 293), (295, 327, 326, 294), (296, 328, 327, 295), (297, 329, 328, 296), (298, 330, 329, 297), (299, 331, 330, 298), (300, 332, 331, 299), (301, 333, 332, 300), (302, 334, 333, 301), (303, 335, 334, 302), (304, 336, 335, 303), (305, 337, 336, 304), (306, 338, 337, 305), (307, 339, 338, 306), (308, 340, 339, 307), (309, 341, 340, 308), (310, 342, 341, 309), (311, 343, 342, 310), (312, 344, 343, 311), (313, 345, 344, 312), (314, 346, 345, 313), (315, 347, 346, 314), (316, 348, 347, 315), (317, 349, 348, 316), (318, 350, 349, 317), (319, 351, 350, 318), (320, 352, 383, 351), (321, 353, 352, 320), (322, 354, 353, 321), (323, 355, 354, 322), (324, 356, 355, 323), (325, 357, 356, 324), (326, 358, 357, 325), (327, 359, 358, 326), (328, 360, 359, 327), (329, 361, 360, 328), (330, 362, 361, 329), (331, 363, 362, 330), (332, 364, 363, 331), (333, 365, 364, 332), (334, 366, 365, 333), (335, 367, 366, 334), (336, 368, 367, 335), (337, 369, 368, 336), (338, 370, 369, 337), (339, 371, 370, 338), (340, 372, 371, 339), (341, 373, 372, 340), (342, 374, 373, 341), (343, 375, 374, 342), (344, 376, 375, 343), (345, 377, 376, 344), (346, 378, 377, 345), (347, 379, 378, 346), (348, 380, 379, 347), (349, 381, 380, 348), (350, 382, 381, 349), (351, 383, 382, 350), (352, 384, 415, 383), (353, 385, 384, 352), (354, 386, 385, 353), (355, 387, 386, 354), (356, 388, 387, 355), (357, 389, 388, 356), (358, 390, 389, 357), (359, 391, 390, 358), (360, 392, 391, 359), (361, 393, 392, 360), (362, 394, 393, 361), (363, 395, 394, 362), (364, 396, 395, 363), (365, 397, 396, 364), (366, 398, 397, 365), (367, 399, 398, 366), (368, 400, 399, 367), (369, 401, 400, 368), (370, 402, 401, 369), (371, 403, 402, 370), (372, 404, 403, 371), (373, 405, 404, 372), (374, 406, 405, 373), (375, 407, 406, 374), (376, 408, 407, 375), (377, 409, 408, 376), (378, 410, 409, 377), (379, 411, 410, 378), (380, 412, 411, 379), (381, 413, 412, 380), (382, 414, 413, 381), (383, 415, 414, 382), (384, 416, 447, 415), (385, 417, 416, 384), (386, 418, 417, 385), (387, 419, 418, 386), (388, 420, 419, 387), (389, 421, 420, 388), (390, 422, 421, 389), (391, 423, 422, 390), (392, 424, 423, 391), (393, 425, 424, 392), (394, 426, 425, 393), (395, 427, 426, 394), (396, 428, 427, 395), (397, 429, 428, 396), (398, 430, 429, 397), (399, 431, 430, 398), (400, 432, 431, 399), (401, 433, 432, 400), (402, 434, 433, 401), (403, 435, 434, 402), (404, 436, 435, 403), (405, 437, 436, 404), (406, 438, 437, 405), (407, 439, 438, 406), (408, 440, 439, 407), (409, 441, 440, 408), (410, 442, 441, 409), (411, 443, 442, 410), (412, 444, 443, 411), (413, 445, 444, 412), (414, 446, 445, 413), (415, 447, 446, 414), (416, 448, 479, 447), (417, 449, 448, 416), (418, 450, 449, 417), (419, 451, 450, 418), (420, 452, 451, 419), (421, 453, 452, 420), (422, 454, 453, 421), (423, 455, 454, 422), (424, 456, 455, 423), (425, 457, 456, 424), (426, 458, 457, 425), (427, 459, 458, 426), (428, 460, 459, 427), (429, 461, 460, 428), (430, 462, 461, 429), (431, 463, 462, 430), (432, 464, 463, 431), (433, 465, 464, 432), (434, 466, 465, 433), (435, 467, 466, 434), (436, 468, 467, 435), (437, 469, 468, 436), (438, 470, 469, 437), (439, 471, 470, 438), (440, 472, 471, 439), (441, 473, 472, 440), (442, 474, 473, 441), (443, 475, 474, 442), (444, 476, 475, 443), (445, 477, 476, 444), (446, 478, 477, 445), (447, 479, 478, 446), (448, 480, 511, 479), (449, 481, 480, 448), (450, 482, 481, 449), (451, 483, 482, 450), (452, 484, 483, 451), (453, 485, 484, 452), (454, 486, 485, 453), (455, 487, 486, 454), (456, 488, 487, 455), (457, 489, 488, 456), (458, 490, 489, 457), (459, 491, 490, 458), (460, 492, 491, 459), (461, 493, 492, 460), (462, 494, 493, 461), (463, 495, 494, 462), (464, 496, 495, 463), (465, 497, 496, 464), (466, 498, 497, 465), (467, 499, 498, 466), (468, 500, 499, 467), (469, 501, 500, 468), (470, 502, 501, 469), (471, 503, 502, 470), (472, 504, 503, 471), (473, 505, 504, 472), (474, 506, 505, 473), (475, 507, 506, 474), (476, 508, 507, 475), (477, 509, 508, 476), (478, 510, 509, 477), (479, 511, 510, 478), (480, 512, 543, 511), (481, 513, 512, 480), (482, 514, 513, 481), (483, 515, 514, 482), (484, 516, 515, 483), (485, 517, 516, 484), (486, 518, 517, 485), (487, 519, 518, 486), (488, 520, 519, 487), (489, 521, 520, 488), (490, 522, 521, 489), (491, 523, 522, 490), (492, 524, 523, 491), (493, 525, 524, 492), (494, 526, 525, 493), (495, 527, 526, 494), (496, 528, 527, 495), (497, 529, 528, 496), (498, 530, 529, 497), (499, 531, 530, 498), (500, 532, 531, 499), (501, 533, 532, 500), (502, 534, 533, 501), (503, 535, 534, 502), (504, 536, 535, 503), (505, 537, 536, 504), (506, 538, 537, 505), (507, 539, 538, 506), (508, 540, 539, 507), (509, 541, 540, 508), (510, 542, 541, 509), (511, 543, 542, 510), (512, 544, 575, 543), (513, 545, 544, 512), (514, 546, 545, 513), (515, 547, 546, 514), (516, 548, 547, 515), (517, 549, 548, 516), (518, 550, 549, 517), (519, 551, 550, 518), (520, 552, 551, 519), (521, 553, 552, 520), (522, 554, 553, 521), (523, 555, 554, 522), (524, 556, 555, 523), (525, 557, 556, 524), (526, 558, 557, 525), (527, 559, 558, 526), (528, 560, 559, 527), (529, 561, 560, 528), (530, 562, 561, 529), (531, 563, 562, 530), (532, 564, 563, 531), (533, 565, 564, 532), (534, 566, 565, 533), (535, 567, 566, 534), (536, 568, 567, 535), (537, 569, 568, 536), (538, 570, 569, 537), (539, 571, 570, 538), (540, 572, 571, 539), (541, 573, 572, 540), (542, 574, 573, 541), (543, 575, 574, 542), (544, 576, 607, 575), (545, 577, 576, 544), (546, 578, 577, 545), (547, 579, 578, 546), (548, 580, 579, 547), (549, 581, 580, 548), (550, 582, 581, 549), (551, 583, 582, 550), (552, 584, 583, 551), (553, 585, 584, 552), (554, 586, 585, 553), (555, 587, 586, 554), (556, 588, 587, 555), (557, 589, 588, 556), (558, 590, 589, 557), (559, 591, 590, 558), (560, 592, 591, 559), (561, 593, 592, 560), (562, 594, 593, 561), (563, 595, 594, 562), (564, 596, 595, 563), (565, 597, 596, 564), (566, 598, 597, 565), (567, 599, 598, 566), (568, 600, 599, 567), (569, 601, 600, 568), (570, 602, 601, 569), (571, 603, 602, 570), (572, 604, 603, 571), (573, 605, 604, 572), (574, 606, 605, 573), (575, 607, 606, 574), (576, 608, 639, 607), (577, 609, 608, 576), (578, 610, 609, 577), (579, 611, 610, 578), (580, 612, 611, 579), (581, 613, 612, 580), (582, 614, 613, 581), (583, 615, 614, 582), (584, 616, 615, 583), (585, 617, 616, 584), (586, 618, 617, 585), (587, 619, 618, 586), (588, 620, 619, 587), (589, 621, 620, 588), (590, 622, 621, 589), (591, 623, 622, 590), (592, 624, 623, 591), (593, 625, 624, 592), (594, 626, 625, 593), (595, 627, 626, 594), (596, 628, 627, 595), (597, 629, 628, 596), (598, 630, 629, 597), (599, 631, 630, 598), (600, 632, 631, 599), (601, 633, 632, 600), (602, 634, 633, 601), (603, 635, 634, 602), (604, 636, 635, 603), (605, 637, 636, 604), (606, 638, 637, 605), (607, 639, 638, 606), (608, 640, 671, 639), (609, 641, 640, 608), (610, 642, 641, 609), (611, 643, 642, 610), (612, 644, 643, 611), (613, 645, 644, 612), (614, 646, 645, 613), (615, 647, 646, 614), (616, 648, 647, 615), (617, 649, 648, 616), (618, 650, 649, 617), (619, 651, 650, 618), (620, 652, 651, 619), (621, 653, 652, 620), (622, 654, 653, 621), (623, 655, 654, 622), (624, 656, 655, 623), (625, 657, 656, 624), (626, 658, 657, 625), (627, 659, 658, 626), (628, 660, 659, 627), (629, 661, 660, 628), (630, 662, 661, 629), (631, 663, 662, 630), (632, 664, 663, 631), (633, 665, 664, 632), (634, 666, 665, 633), (635, 667, 666, 634), (636, 668, 667, 635), (637, 669, 668, 636), (638, 670, 669, 637), (639, 671, 670, 638), (640, 672, 703, 671), (641, 673, 672, 640), (642, 674, 673, 641), (643, 675, 674, 642), (644, 676, 675, 643), (645, 677, 676, 644), (646, 678, 677, 645), (647, 679, 678, 646), (648, 680, 679, 647), (649, 681, 680, 648), (650, 682, 681, 649), (651, 683, 682, 650), (652, 684, 683, 651), (653, 685, 684, 652), (654, 686, 685, 653), (655, 687, 686, 654), (656, 688, 687, 655), (657, 689, 688, 656), (658, 690, 689, 657), (659, 691, 690, 658), (660, 692, 691, 659), (661, 693, 692, 660), (662, 694, 693, 661), (663, 695, 694, 662), (664, 696, 695, 663), (665, 697, 696, 664), (666, 698, 697, 665), (667, 699, 698, 666), (668, 700, 699, 667), (669, 701, 700, 668), (670, 702, 701, 669), (671, 703, 702, 670), (672, 704, 735, 703), (673, 705, 704, 672), (674, 706, 705, 673), (675, 707, 706, 674), (676, 708, 707, 675), (677, 709, 708, 676), (678, 710, 709, 677), (679, 711, 710, 678), (680, 712, 711, 679), (681, 713, 712, 680), (682, 714, 713, 681), (683, 715, 714, 682), (684, 716, 715, 683), (685, 717, 716, 684), (686, 718, 717, 685), (687, 719, 718, 686), (688, 720, 719, 687), (689, 721, 720, 688), (690, 722, 721, 689), (691, 723, 722, 690), (692, 724, 723, 691), (693, 725, 724, 692), (694, 726, 725, 693), (695, 727, 726, 694), (696, 728, 727, 695), (697, 729, 728, 696), (698, 730, 729, 697), (699, 731, 730, 698), (700, 732, 731, 699), (701, 733, 732, 700), (702, 734, 733, 701), (703, 735, 734, 702), (704, 736, 767, 735), (705, 737, 736, 704), (706, 738, 737, 705), (707, 739, 738, 706), (708, 740, 739, 707), (709, 741, 740, 708), (710, 742, 741, 709), (711, 743, 742, 710), (712, 744, 743, 711), (713, 745, 744, 712), (714, 746, 745, 713), (715, 747, 746, 714), (716, 748, 747, 715), (717, 749, 748, 716), (718, 750, 749, 717), (719, 751, 750, 718), (720, 752, 751, 719), (721, 753, 752, 720), (722, 754, 753, 721), (723, 755, 754, 722), (724, 756, 755, 723), (725, 757, 756, 724), (726, 758, 757, 725), (727, 759, 758, 726), (728, 760, 759, 727), (729, 761, 760, 728), (730, 762, 761, 729), (731, 763, 762, 730), (732, 764, 763, 731), (733, 765, 764, 732), (734, 766, 765, 733), (735, 767, 766, 734), (736, 768, 799, 767), (737, 769, 768, 736), (738, 770, 769, 737), (739, 771, 770, 738), (740, 772, 771, 739), (741, 773, 772, 740), (742, 774, 773, 741), (743, 775, 774, 742), (744, 776, 775, 743), (745, 777, 776, 744), (746, 778, 777, 745), (747, 779, 778, 746), (748, 780, 779, 747), (749, 781, 780, 748), (750, 782, 781, 749), (751, 783, 782, 750), (752, 784, 783, 751), (753, 785, 784, 752), (754, 786, 785, 753), (755, 787, 786, 754), (756, 788, 787, 755), (757, 789, 788, 756), (758, 790, 789, 757), (759, 791, 790, 758), (760, 792, 791, 759), (761, 793, 792, 760), (762, 794, 793, 761), (763, 795, 794, 762), (764, 796, 795, 763), (765, 797, 796, 764), (766, 798, 797, 765), (767, 799, 798, 766)])
me_mesh.polygons.foreach_set('use_smooth', [True] * 768)
me_mesh.use_remesh_preserve_volume = False
me_mesh.use_remesh_preserve_attributes = False
me_mesh.use_mirror_vertex_groups = False
me_mesh.update()

# ---- objects
ob_pendulum_left = bpy.data.objects.new('pendulum_left', me_mesh)

# ---- transforms, parenting, visibility, modifiers, constraints
ob_pendulum_left.location = (6.009, -3.908, 0.5699)
ob_pendulum_left.rotation_euler = (0.006199, -0.003044, 1.474)
ob_pendulum_left.scale = (30.68, 27.84, 27.24)
ob_pendulum_left.lineart.crease_threshold = 0.0

# ---- collection membership
col_collection_1.objects.link(ob_pendulum_left)

# ---- scene / render settings (as saved in the file)
scene.frame_start = 1; scene.frame_end = 250; scene.frame_set(4)
scene.render.engine = 'BLENDER_EEVEE_NEXT'
scene.render.resolution_percentage = 50
scene.render.dither_intensity = 0.0
scene.cycles.use_denoising = False
scene.cycles.samples = 10
scene.cycles.sampling_pattern = 'TABULATED_SOBOL'
scene.cycles.light_sampling_threshold = 0.0
scene.cycles.use_adaptive_sampling = False
scene.cycles.use_light_tree = False
scene.cycles.blur_glossy = 0.0
scene.cycles.volume_bounces = 1
scene.cycles.pixel_filter_type = 'GAUSSIAN'
scene.cycles.sample_clamp_indirect = 0.0
scene.view_settings.view_transform = 'Standard'
scene.unit_settings.scale_length = 0.01
bpy.context.view_layer.update()

# ---- added for rendering (the .blend has no active camera and no usable light): camera, sun
cam_auto = bpy.data.cameras.new('AutoCamera')
cam_auto.lens = 50.0
cam_auto.sensor_width = 36.0
cam_auto.clip_end = 1042.53
ob_auto_camera = bpy.data.objects.new('AutoCamera', cam_auto)
scene.collection.objects.link(ob_auto_camera)
ob_auto_camera.location = (65.6576, -75.5049, 48.0903)
ob_auto_camera.rotation_euler = (1.09748, -7.21219e-08, 0.694738)
scene.camera = ob_auto_camera
light_auto_sun = bpy.data.lights.new('AutoSun', 'SUN')
light_auto_sun.energy = 3.0
light_auto_sun.angle = 0.0523599
ob_auto_sun = bpy.data.objects.new('AutoSun', light_auto_sun)
scene.collection.objects.link(ob_auto_sun)
ob_auto_sun.rotation_euler = (0.872665, 0.174533, 0.523599)
bpy.context.view_layer.update()
